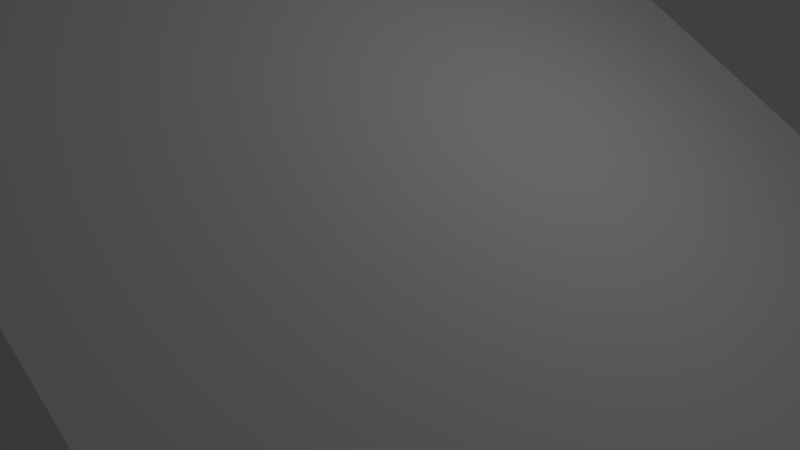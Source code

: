 # Source: Angled.blend  (saved by Blender 2.76.0; exported with 4.5.12 LTS)
import bpy
from mathutils import Matrix  # noqa: F401  (used for matrix-valued properties, if any)

bpy.ops.wm.read_factory_settings(use_empty=True)
scene = bpy.context.scene
scene.name = 'Scene'

# ---- collections
col_collection_1 = bpy.data.collections.new('Collection 1'); scene.collection.children.link(col_collection_1)

# ---- world
world_world = bpy.data.worlds.new('World'); scene.world = world_world
world_world.color = (0.05088, 0.05088, 0.05088)
world_world.use_sun_shadow = False
world_world.sun_shadow_jitter_overblur = 0.0
world_world.cycles.sampling_method = 'MANUAL'
world_world.cycles.sample_map_resolution = 256

# ---- cameras
cam_camera = bpy.data.cameras.new('Camera')
cam_camera.clip_end = 100.0
cam_camera.lens = 35.0
cam_camera.sensor_width = 32.0
cam_camera.sensor_height = 18.0
cam_camera.ortho_scale = 7.314
cam_camera.dof.focus_distance = 0.0

# ---- lights
light_lamp = bpy.data.lights.new('Lamp', 'POINT')
light_lamp.transmission_factor = 0.0
light_lamp.cutoff_distance = 30.0
light_lamp.energy = 100.0
light_lamp.shadow_buffer_clip_start = 1.001
light_lamp.shadow_soft_size = 0.1
light_lamp.shadow_maximum_resolution = 0.006
light_lamp.use_absolute_resolution = True
light_lamp.cycles.use_multiple_importance_sampling = False

# ---- meshes
me_cube_001 = bpy.data.meshes.new('Cube.001')
me_cube_001.from_pydata([(-49.06, -100.0, -3.186e+04), (-100.0, -100.0, 100.0), (-49.06, 100.0, -3.186e+04), (-100.0, 100.0, 100.0), (100.0, -100.0, -100.0), (100.0, -100.0, 100.0), (100.0, 100.0, -100.0), (100.0, 100.0, 100.0)], [], [(1, 3, 2, 0), (3, 7, 6, 2), (7, 5, 4, 6), (5, 1, 0, 4), (0, 2, 6, 4), (5, 7, 3, 1)])
_uv = me_cube_001.uv_layers.new(name='UVMap')
_uv.uv.foreach_set('vector', [-6.019, 4.58, -6.002, 4.557, -6.024, -3.563, -6.041, -3.566, -6.002, 4.557, 7.737, -3.376, 7.715, -3.414, -6.024, -3.563, 7.737, -3.376, 7.766, -3.379, 7.744, -3.417, 7.715, -3.414, 7.766, -3.379, -6.019, 4.58, -6.041, -3.566, 7.744, -3.417, -6.041, -3.566, -6.024, -3.563, 7.715, -3.414, 7.744, -3.417, 7.766, -3.379, 7.737, -3.376, -6.002, 4.557, -6.019, 4.58])
me_cube_001.use_remesh_preserve_volume = False
me_cube_001.use_remesh_preserve_attributes = False
me_cube_001.use_mirror_vertex_groups = False
me_cube_001.update()

# ---- objects
ob_cube_001 = bpy.data.objects.new('Cube.001', me_cube_001)
ob_lamp = bpy.data.objects.new('Lamp', light_lamp)
ob_camera = bpy.data.objects.new('Camera', cam_camera)

# ---- transforms, parenting, visibility, modifiers, constraints
ob_cube_001.location = (0.0, 0.0, 0.0)
ob_cube_001.rotation_euler = (0.0, 0.5236, 0.0)
ob_cube_001.scale = (9.0, 0.05, 0.025)
ob_cube_001.lineart.crease_threshold = 0.0
ob_lamp.location = (4.076, 1.005, 5.904)
ob_lamp.rotation_euler = (0.6503, 0.05522, 1.866)
ob_lamp.lock_rotations_4d = False
ob_lamp.empty_display_type = 'ARROWS'
ob_lamp.color = (0.0, 0.0, 0.0, 0.0)
ob_lamp.lineart.crease_threshold = 0.0
ob_camera.location = (7.481, -6.508, 5.344)
ob_camera.rotation_euler = (1.109, 0.01082, 0.8149)
ob_camera.lock_rotations_4d = False
ob_camera.empty_display_type = 'ARROWS'
ob_camera.color = (0.0, 0.0, 0.0, 0.0)
ob_camera.display_type = 'WIRE'
ob_camera.lineart.crease_threshold = 0.0

# ---- collection membership
col_collection_1.objects.link(ob_cube_001)
col_collection_1.objects.link(ob_lamp)
col_collection_1.objects.link(ob_camera)

# ---- scene / render settings (as saved in the file)
scene.camera = ob_camera
scene.frame_start = 1; scene.frame_end = 250; scene.frame_set(1)
scene.render.engine = 'CYCLES'
scene.render.resolution_percentage = 50
scene.render.dither_intensity = 0.0
scene.cycles.use_denoising = False
scene.cycles.samples = 10
scene.cycles.sampling_pattern = 'TABULATED_SOBOL'
scene.cycles.light_sampling_threshold = 0.0
scene.cycles.use_adaptive_sampling = False
scene.cycles.use_light_tree = False
scene.cycles.blur_glossy = 0.0
scene.cycles.pixel_filter_type = 'GAUSSIAN'
scene.cycles.sample_clamp_indirect = 0.0
scene.view_settings.view_transform = 'Standard'
scene.unit_settings.scale_length = 0.01
bpy.context.view_layer.update()

